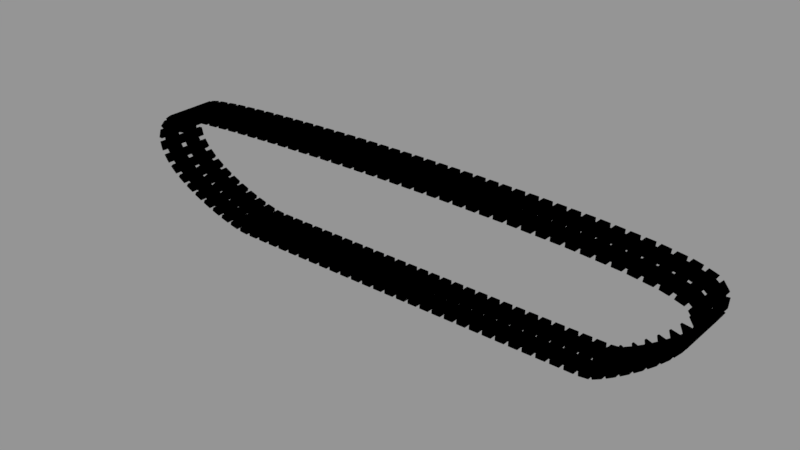 # Source: tank.blend  (saved by Blender 2.77.0; exported with 4.5.12 LTS)
import bpy
from mathutils import Matrix  # noqa: F401  (used for matrix-valued properties, if any)

bpy.ops.wm.read_factory_settings(use_empty=True)
scene = bpy.context.scene
scene.name = 'Track'

# ---- collections
col_collection_1_002 = bpy.data.collections.new('Collection 1.002'); scene.collection.children.link(col_collection_1_002)

# ---- materials (node trees are filled in below, after node groups)
mat_track_001 = bpy.data.materials.new('track.001')
mat_track_001.alpha_threshold = 0.0
mat_track_001.roughness = 0.5

# ---- material node trees
mat_track_001.use_nodes = True; mat_track_001.node_tree.nodes.clear()
_N = mat_track_001.node_tree.nodes; _L = mat_track_001.node_tree.links
n0 = _N.new('ShaderNodeOutputMaterial'); n0.name = 'Material Output'; n0.location = (300, 300)
n1 = _N.new('ShaderNodeBsdfDiffuse'); n1.name = 'Diffuse BSDF'; n1.location = (10, 300)
n1.inputs[0].default_value = (0.0, 0.0, 0.0, 1.0)
_L.new(n1.outputs[0], n0.inputs[0])
n0.is_active_output = True

# ---- meshes
me_cube_007 = bpy.data.meshes.new('Cube.007')
me_cube_007.from_pydata([(-0.05, -0.05, -0.05), (-0.05, -0.05, 0.05), (-0.05, 0.05, -0.05), (-0.05, 0.05, 0.05), (0.05, -0.05, -0.05), (0.05, -0.05, 0.05), (0.05, 0.05, -0.05), (0.05, 0.05, 0.05), (-0.007661, 0.05, 0.05), (0.008807, 0.05, 0.05), (0.008807, 0.05, -0.05), (-0.007661, 0.05, -0.05), (0.008807, -0.05, 0.05), (-0.007661, -0.05, 0.05), (-0.007661, -0.05, -0.05), (0.008807, -0.05, -0.05), (0.03881, 0.05, 0.05), (0.03881, -0.05, -0.05), (0.03881, 0.05, -0.05), (0.03881, -0.05, 0.05), (-0.03551, 0.05, -0.05), (-0.03551, -0.05, 0.05), (-0.03551, 0.05, 0.05), (-0.03551, -0.05, -0.05), (-0.0005112, 0.006585, 0.3545), (0.001657, 0.006585, 0.3545), (0.001657, -0.006585, 0.3545), (-0.0005112, -0.006585, 0.3545), (-0.03551, 0.09663, 0.05), (-0.007661, 0.09663, 0.05), (0.03881, 0.09663, -0.05), (0.008807, 0.09663, -0.05), (-0.007661, 0.09663, -0.05), (0.008807, 0.09663, 0.05), (0.03881, 0.09663, 0.05), (-0.03551, 0.09663, -0.05)], [], [(1, 3, 2, 0), (16, 7, 6, 18), (7, 5, 4, 6), (21, 1, 0, 23), (17, 18, 6, 4), (21, 22, 3, 1), (19, 16, 9, 12), (9, 8, 24, 25), (23, 20, 11, 14), (14, 11, 10, 15), (19, 12, 15, 17), (12, 13, 14, 15), (16, 18, 30, 34), (8, 9, 10, 11), (5, 19, 17, 4), (5, 7, 16, 19), (15, 10, 18, 17), (8, 11, 32, 29), (3, 22, 20, 2), (0, 2, 20, 23), (13, 8, 22, 21), (13, 21, 23, 14), (26, 25, 24, 27), (12, 9, 25, 26), (8, 13, 27, 24), (13, 12, 26, 27), (28, 29, 32, 35), (33, 34, 30, 31), (20, 22, 28, 35), (10, 9, 33, 31), (11, 20, 35, 32), (18, 10, 31, 30), (22, 8, 29, 28), (9, 16, 34, 33)])
me_cube_007.materials.append(mat_track_001)
me_cube_007.use_remesh_preserve_volume = False
me_cube_007.use_remesh_preserve_attributes = False
me_cube_007.use_mirror_vertex_groups = False
me_cube_007.update()

# ---- curves / text
cu_beziercurve_001 = bpy.data.curves.new('BezierCurve.001', 'CURVE')
cu_beziercurve_001.dimensions = '3D'
_sp = cu_beziercurve_001.splines.new('BEZIER'); _sp.bezier_points.add(3)
_sp.bezier_points.foreach_set('co', [-0.9608, 0.6373, -2.614e-08, 5.228, 0.6357, 1.57e-07, 4.121, -0.4117, 1.544e-07, -0.1082, -0.4039, -3.079e-08])
_sp.bezier_points.foreach_set('handle_left', [-1.4, 0.3449, -3.254e-08, 5.012, 0.8155, 0.000722, 4.402, -0.4054, 1.787e-07, 0.03918, -0.4006, -1.804e-08])
_sp.bezier_points.foreach_set('handle_right', [-0.522, 0.9296, -1.974e-08, 5.933, 0.04646, -0.002365, 3.84, -0.418, 1.301e-07, -0.2556, -0.4072, -4.353e-08])
for _p, _l, _r in zip(_sp.bezier_points, ['ALIGNED', 'ALIGNED', 'ALIGNED', 'ALIGNED'], ['ALIGNED', 'ALIGNED', 'ALIGNED', 'ALIGNED']): _p.handle_left_type = _l; _p.handle_right_type = _r
_sp.order_u = 0
_sp.order_v = 0
_sp.use_cyclic_u = True
cu_beziercurve_001.use_path = True
cu_beziercurve_001.use_path_clamp = True
cu_beziercurve_001.bevel_resolution = 0
cu_beziercurve_001.fill_mode = 'HALF'

# ---- objects
ob_track_001 = bpy.data.objects.new('track.001', me_cube_007)
ob_trackcurve_001 = bpy.data.objects.new('TrackCurve.001', cu_beziercurve_001)

# ---- transforms, parenting, visibility, modifiers, constraints
ob_track_001.location = (2.119, 0.0, 0.427)
ob_track_001.rotation_euler = (3.142, -0.0, 1.571)
ob_track_001.scale = (5.625, 1.0, 0.4269)
ob_track_001.lineart.crease_threshold = 0.0
_m = ob_track_001.modifiers.new('Array', 'ARRAY')
_m.fit_type = 'FIT_CURVE'
_m.curve = ob_trackcurve_001
_m.constant_offset_displace = (0.0, 0.0, 0.0)
_m.relative_offset_displace = (0.0, 1.0, 0.0)
_m = ob_track_001.modifiers.new('Curve', 'CURVE')
_m.object = ob_trackcurve_001
_m = ob_track_001.modifiers.new('Mirror', 'MIRROR')
ob_trackcurve_001.parent = ob_track_001
ob_trackcurve_001.matrix_parent_inverse = Matrix(((-7.771e-09, 0.1778, 0.0, 0.0), (1.0, 4.371e-08, 1.51e-07, 0.0), (3.537e-07, 1.546e-14, -2.342, 0.0), (0.0, 0.0, 0.0, 1.0)))
ob_trackcurve_001.location = (0.0, 0.0, 0.0)
ob_trackcurve_001.rotation_euler = (1.571, -0.0, 3.142)
ob_trackcurve_001.hide_render = True
ob_trackcurve_001.lineart.crease_threshold = 0.0

# ---- collection membership
col_collection_1_002.objects.link(ob_track_001)
col_collection_1_002.objects.link(ob_trackcurve_001)

# ---- scene / render settings (as saved in the file)
scene.frame_start = 1; scene.frame_end = 250; scene.frame_set(1)
scene.render.engine = 'BLENDER_EEVEE_NEXT'
scene.render.image_settings.exr_codec = 'NONE'
scene.render.resolution_percentage = 50
scene.render.dither_intensity = 0.0
scene.render.simplify_subdivision_render = 0
scene.render.simplify_child_particles_render = 0.0
scene.cycles.use_denoising = False
scene.cycles.samples = 128
scene.cycles.sampling_pattern = 'TABULATED_SOBOL'
scene.cycles.light_sampling_threshold = 0.0
scene.cycles.use_adaptive_sampling = False
scene.cycles.use_light_tree = False
scene.cycles.blur_glossy = 0.0
scene.cycles.sample_clamp_indirect = 0.0
scene.view_settings.view_transform = 'Standard'
bpy.context.view_layer.update()

# ---- added for rendering (the .blend has no active camera and no usable light): camera, sun + grey world if the file has none
cam_auto = bpy.data.cameras.new('AutoCamera')
cam_auto.lens = 50.0
cam_auto.sensor_width = 36.0
cam_auto.clip_end = 1000.0
ob_auto_camera = bpy.data.objects.new('AutoCamera', cam_auto)
scene.collection.objects.link(ob_auto_camera)
ob_auto_camera.location = (6.09516, -7.38514, 5.55177)
ob_auto_camera.rotation_euler = (1.09748, -7.21219e-08, 0.694738)
scene.camera = ob_auto_camera
light_auto_sun = bpy.data.lights.new('AutoSun', 'SUN')
light_auto_sun.energy = 3.0
light_auto_sun.angle = 0.0523599
ob_auto_sun = bpy.data.objects.new('AutoSun', light_auto_sun)
scene.collection.objects.link(ob_auto_sun)
ob_auto_sun.rotation_euler = (0.872665, 0.174533, 0.523599)
if scene.world is None:
    world_auto = bpy.data.worlds.new('AutoWorld')
    world_auto.color = (0.3, 0.3, 0.3)
    scene.world = world_auto
bpy.context.view_layer.update()
